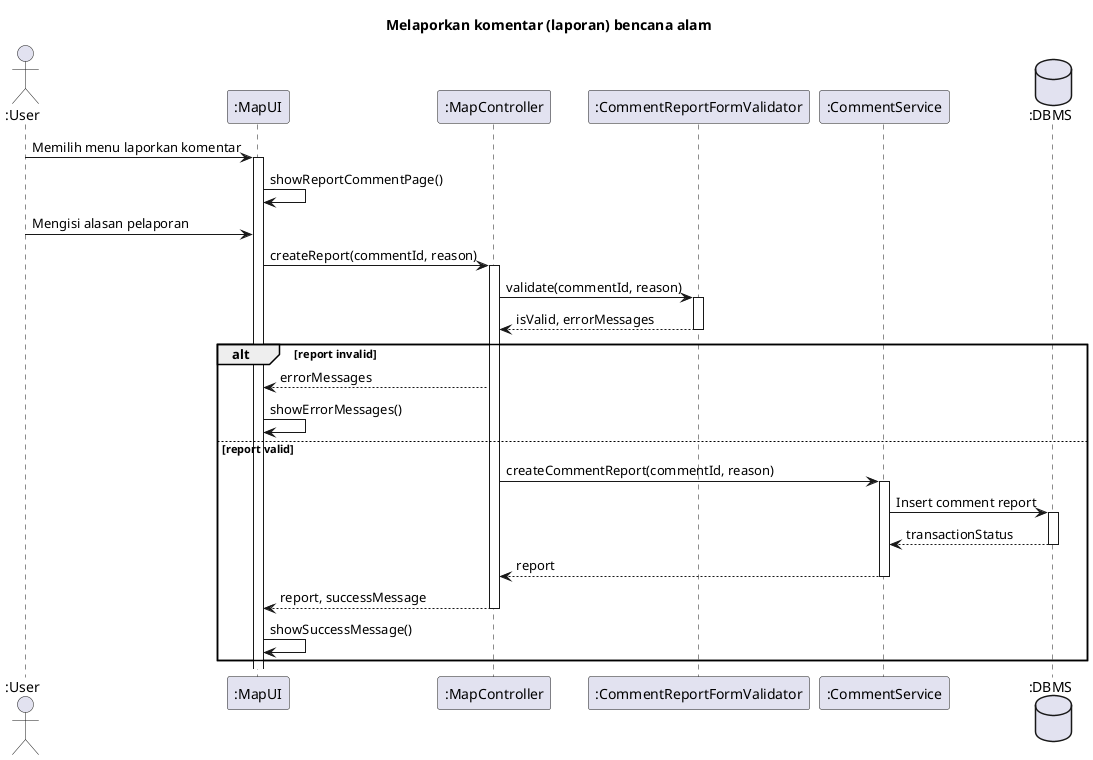

The diagram above was rendered by PlantUML. Its source (embedded in the PNG):
@startuml SD-MAP-015 - Melaporkan komentar (laporan) bencana alam

title Melaporkan komentar (laporan) bencana alam

actor ":User" as user
participant ":MapUI" as view
participant ":MapController" as controller
participant ":CommentReportFormValidator" as validator
participant ":CommentService" as commentService
database ":DBMS" as db

user -> view ++: Memilih menu laporkan komentar
view -> view : showReportCommentPage()

user -> view : Mengisi alasan pelaporan 
view -> controller ++: createReport(commentId, reason)
  controller -> validator ++: validate(commentId, reason)
    return isValid, errorMessages

  alt report invalid
    controller --> view: errorMessages
    view -> view: showErrorMessages()
  else report valid
    controller -> commentService ++: createCommentReport(commentId, reason)
      commentService -> db ++: Insert comment report
        return transactionStatus
      return report 
    return report, successMessage

    view -> view: showSuccessMessage()
  end

@enduml